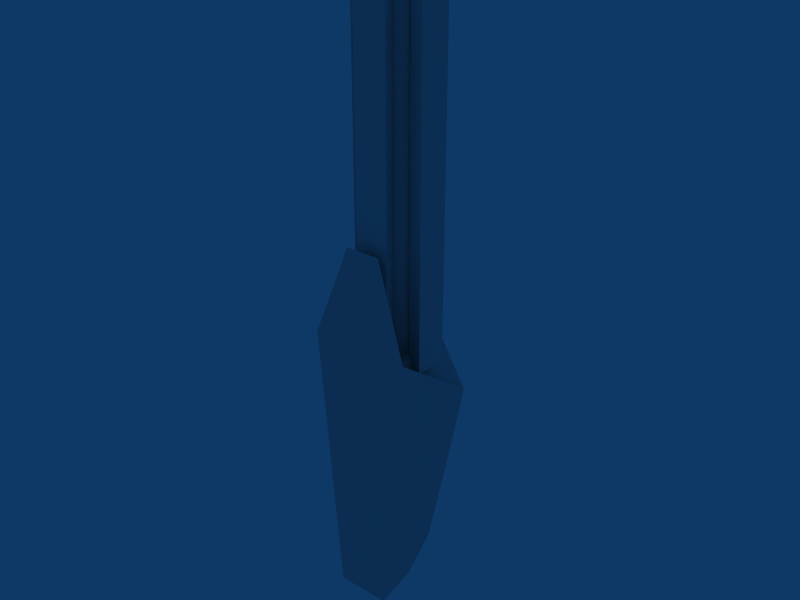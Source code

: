 # Source: Coilgun.blend  (saved by Blender 2.69.0; exported with 4.5.12 LTS)
import bpy
from mathutils import Matrix  # noqa: F401  (used for matrix-valued properties, if any)

bpy.ops.wm.read_factory_settings(use_empty=True)
scene = bpy.context.scene
scene.name = 'Scene'

# ---- collections
col_collection_1 = bpy.data.collections.new('Collection 1'); scene.collection.children.link(col_collection_1)

# ---- materials (node trees are filled in below, after node groups)
mat_material = bpy.data.materials.new('Material')
mat_material.alpha_threshold = 0.0
mat_material.roughness = 0.5
mat_material.line_color = (0.0, 0.0, 0.0, 1.0)

# ---- material node trees

# ---- world
world_world = bpy.data.worlds.new('World'); scene.world = world_world
world_world.color = (0.05656, 0.2208, 0.4)
world_world.use_sun_shadow = False
world_world.sun_shadow_jitter_overblur = 0.0
world_world.cycles.sampling_method = 'MANUAL'
world_world.cycles.sample_map_resolution = 256

# ---- meshes
me_chaingun_mesh = bpy.data.meshes.new('Chaingun_Mesh')
me_chaingun_mesh.from_pydata([(0.55, 0.000765, 2.361), (-0.55, 0.000765, 2.361), (-0.2915, -0.004248, -0.6391), (0.2915, -0.004248, -0.6391), (0.3904, 1.201, 1.49), (-0.3904, 1.201, 1.49), (-0.2069, 0.5258, -0.6389), (0.2069, 0.5258, -0.6389), (-0.2014, 1.026, 2.151), (0.2014, 1.026, 2.151), (-0.2837, 0.2429, 2.15), (0.2837, 0.2429, 2.15), (0.09797, 0.1591, 3.272), (-0.09797, 0.1591, 3.272), (-0.1899, 0.07548, 3.345), (0.1899, 0.07548, 3.345), (-0.1428, 0.4615, 2.028), (-0.1869, 0.5274, 2.028), (-0.2024, 0.6053, 2.028), (-0.1869, 0.6831, 2.028), (-0.1428, 0.7491, 2.028), (-0.07683, 0.7931, 2.028), (0.0009931, 0.8086, 2.028), (0.07882, 0.7931, 2.028), (0.1448, 0.7491, 2.028), (0.1889, 0.6831, 2.028), (0.2044, 0.6053, 2.028), (0.1889, 0.5274, 2.028), (0.1448, 0.4615, 2.028), (0.07882, 0.4174, 2.028), (0.0009929, 0.4019, 2.028), (-0.07683, 0.4174, 2.028), (-0.1428, 0.4615, 5.731), (-0.1869, 0.5274, 5.731), (-0.2024, 0.6053, 5.731), (-0.1869, 0.6831, 5.731), (-0.1428, 0.7491, 5.731), (-0.07683, 0.7931, 5.731), (0.0009938, 0.8086, 5.731), (0.07882, 0.7931, 5.731), (0.1448, 0.7491, 5.731), (0.1889, 0.6831, 5.731), (0.2044, 0.6053, 5.731), (0.1889, 0.5274, 5.731), (0.1448, 0.4615, 5.731), (0.07882, 0.4174, 5.731), (0.0009927, 0.4019, 5.731), (-0.07683, 0.4174, 5.731), (0.0009931, 0.6053, 2.028), (0.0009931, 0.6053, 2.331), (0.1952, 1.242, 0.6115), (-0.1952, 1.242, 0.6115), (-0.1034, 1.005, -0.4529), (0.1034, 1.005, -0.4529), (-0.1823, 1.01, 2.028), (0.1823, 1.01, 2.028), (0.09405, 0.8057, 2.026), (-0.09405, 0.8057, 2.026), (-0.09405, 0.8095, 5.743), (0.09405, 0.8095, 5.743), (0.1823, 1.01, 5.917), (-0.1823, 1.01, 5.917), (0.4098, 0.7839, 2.028), (0.4098, 0.4192, 2.028), (0.2058, 0.5075, 2.026), (0.2058, 0.6956, 2.026), (0.2096, 0.6956, 5.743), (0.2096, 0.5075, 5.743), (0.4102, 0.4192, 5.917), (0.4102, 0.7839, 5.917), (0.1846, 0.1996, 2.028), (-0.1801, 0.1996, 2.028), (-0.09178, 0.4036, 2.026), (0.09632, 0.4036, 2.026), (0.09632, 0.3999, 5.743), (-0.09178, 0.3999, 5.743), (-0.1801, 0.1992, 5.917), (0.1846, 0.1992, 5.917), (-0.4075, 0.4255, 2.028), (-0.4075, 0.7901, 2.028), (-0.2035, 0.7019, 2.026), (-0.2035, 0.5138, 2.026), (-0.2073, 0.5138, 5.743), (-0.2073, 0.7019, 5.743), (-0.4079, 0.7901, 5.917), (-0.4079, 0.4255, 5.917)], [], [(0, 1, 2, 3), (6, 5, 51, 52), (1, 5, 6, 2), (2, 6, 7, 3), (4, 0, 3, 7), (4, 5, 8, 9), (5, 1, 10, 8), (0, 4, 9, 11), (11, 10, 13, 12), (0, 11, 12, 15), (10, 1, 14, 13), (1, 0, 15, 14), (14, 15, 12, 13), (8, 10, 11, 9), (48, 16, 17), (49, 33, 32), (48, 17, 18), (49, 34, 33), (48, 18, 19), (49, 35, 34), (48, 19, 20), (49, 36, 35), (48, 20, 21), (49, 37, 36), (48, 21, 22), (49, 38, 37), (48, 22, 23), (49, 39, 38), (48, 23, 24), (49, 40, 39), (48, 24, 25), (49, 41, 40), (48, 25, 26), (49, 42, 41), (48, 26, 27), (49, 43, 42), (48, 27, 28), (49, 44, 43), (48, 28, 29), (49, 45, 44), (48, 29, 30), (49, 46, 45), (48, 30, 31), (49, 47, 46), (48, 31, 16), (49, 32, 47), (16, 32, 33, 17), (17, 33, 34, 18), (18, 34, 35, 19), (19, 35, 36, 20), (20, 36, 37, 21), (21, 37, 38, 22), (22, 38, 39, 23), (23, 39, 40, 24), (24, 40, 41, 25), (25, 41, 42, 26), (26, 42, 43, 27), (27, 43, 44, 28), (28, 44, 45, 29), (29, 45, 46, 30), (30, 46, 47, 31), (31, 47, 32, 16), (50, 53, 52, 51), (4, 7, 53, 50), (5, 4, 50, 51), (7, 6, 52, 53), (57, 56, 59, 58), (54, 57, 58, 61), (56, 55, 60, 59), (55, 54, 61, 60), (60, 61, 58, 59), (65, 64, 67, 66), (62, 65, 66, 69), (64, 63, 68, 67), (63, 62, 69, 68), (68, 69, 66, 67), (73, 72, 75, 74), (70, 73, 74, 77), (72, 71, 76, 75), (71, 70, 77, 76), (76, 77, 74, 75), (81, 80, 83, 82), (78, 81, 82, 85), (80, 79, 84, 83), (79, 78, 85, 84), (84, 85, 82, 83)])
me_chaingun_mesh.materials.append(mat_material)
me_chaingun_mesh.use_remesh_preserve_volume = False
me_chaingun_mesh.use_remesh_preserve_attributes = False
me_chaingun_mesh.use_mirror_vertex_groups = False
me_chaingun_mesh.update()

# ---- objects
ob_chaingun_mesh = bpy.data.objects.new('Chaingun_Mesh', me_chaingun_mesh)

# ---- transforms, parenting, visibility, modifiers, constraints
ob_chaingun_mesh.location = (0.0, 0.0, 0.0)
ob_chaingun_mesh.scale = (0.5, 0.5, 0.5)
ob_chaingun_mesh.lock_rotations_4d = False
ob_chaingun_mesh.empty_display_type = 'ARROWS'
ob_chaingun_mesh.color = (0.0, 0.0, 0.0, 1.0)
ob_chaingun_mesh.lineart.crease_threshold = 0.0

# ---- collection membership
col_collection_1.objects.link(ob_chaingun_mesh)

# ---- scene / render settings (as saved in the file)
scene.frame_start = 1; scene.frame_end = 250; scene.frame_set(1)
scene.render.engine = 'BLENDER_EEVEE_NEXT'
scene.render.image_settings.file_format = 'JPEG'
scene.render.image_settings.color_mode = 'RGB'
scene.render.image_settings.compression = 90
scene.render.resolution_x = 800
scene.render.resolution_y = 600
scene.render.pixel_aspect_x = 100.0
scene.render.pixel_aspect_y = 100.0
scene.render.fps = 25
scene.render.dither_intensity = 0.0
scene.render.use_compositing = False
scene.render.use_sequencer = False
scene.render.bake_margin = 2
scene.render.bake_bias = 0.0
scene.render.use_stamp_time = False
scene.render.use_stamp_date = False
scene.render.use_stamp_frame = False
scene.render.use_stamp_camera = False
scene.render.use_stamp_scene = False
scene.render.use_stamp_filename = False
scene.render.use_stamp_render_time = False
scene.render.stamp_font_size = 0
scene.cycles.use_denoising = False
scene.cycles.samples = 10
scene.cycles.sampling_pattern = 'TABULATED_SOBOL'
scene.cycles.light_sampling_threshold = 0.0
scene.cycles.use_adaptive_sampling = False
scene.cycles.use_light_tree = False
scene.cycles.blur_glossy = 0.0
scene.cycles.volume_bounces = 1
scene.cycles.pixel_filter_type = 'GAUSSIAN'
scene.cycles.sample_clamp_indirect = 0.0
scene.view_settings.view_transform = 'Raw'
bpy.context.view_layer.update()

# ---- added for rendering (the .blend has no active camera): camera
cam_auto = bpy.data.cameras.new('AutoCamera')
cam_auto.lens = 50.0
cam_auto.sensor_width = 36.0
cam_auto.clip_end = 1000.0
ob_auto_camera = bpy.data.objects.new('AutoCamera', cam_auto)
scene.collection.objects.link(ob_auto_camera)
ob_auto_camera.location = (3.12906, -3.44538, 3.82281)
ob_auto_camera.rotation_euler = (1.09748, -7.21219e-08, 0.694738)
scene.camera = ob_auto_camera
bpy.context.view_layer.update()
